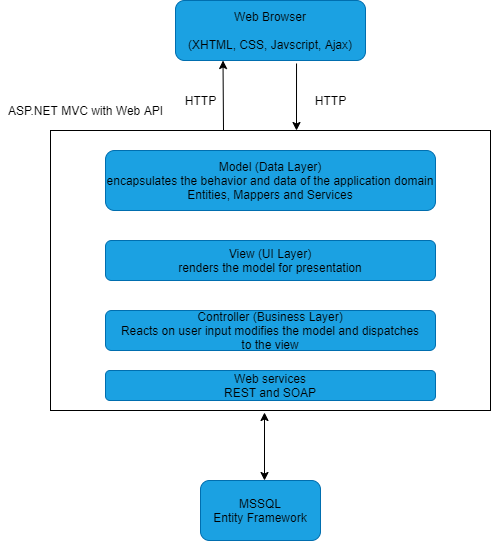

The diagram above was exported from draw.io. Its source (the exported page's mxGraphModel, read from the mxfile embedded in the PNG):
<mxGraphModel dx="942" dy="566" grid="1" gridSize="10" guides="1" tooltips="1" connect="1" arrows="1" fold="1" page="1" pageScale="1" pageWidth="850" pageHeight="1100" math="0" shadow="0">
  <root>
    <mxCell id="0" />
    <mxCell id="1" parent="0" />
    <mxCell id="qy0zo2MhoVkYvWmBn6i4-1" value="Web Browser&lt;br&gt;&lt;br&gt;(XHTML, CSS, Javscript, Ajax)" style="rounded=1;whiteSpace=wrap;html=1;fillColor=#1ba1e2;strokeColor=#006EAF;labelBorderColor=none;" parent="1" vertex="1">
      <mxGeometry x="340" y="120" width="190" height="60" as="geometry" />
    </mxCell>
    <mxCell id="qy0zo2MhoVkYvWmBn6i4-3" value="" style="rounded=1;whiteSpace=wrap;html=1;fontColor=#ffffff;fillColor=#1ba1e2;strokeColor=#006EAF;" parent="1" vertex="1">
      <mxGeometry x="330" y="270" width="190" height="70" as="geometry" />
    </mxCell>
    <mxCell id="qy0zo2MhoVkYvWmBn6i4-4" value="" style="rounded=0;whiteSpace=wrap;html=1;fontColor=#000000;" parent="1" vertex="1">
      <mxGeometry x="215" y="250" width="440" height="280" as="geometry" />
    </mxCell>
    <mxCell id="qy0zo2MhoVkYvWmBn6i4-5" value="Model (Data Layer)&lt;br&gt;encapsulates the behavior and data of the application domain&lt;br&gt;Entities, Mappers and Services" style="rounded=1;whiteSpace=wrap;html=1;fillColor=#1ba1e2;strokeColor=#006EAF;" parent="1" vertex="1">
      <mxGeometry x="270" y="270" width="330" height="60" as="geometry" />
    </mxCell>
    <mxCell id="qy0zo2MhoVkYvWmBn6i4-6" value="View (UI Layer)&lt;br&gt;renders the model for presentation" style="rounded=1;whiteSpace=wrap;html=1;fillColor=#1ba1e2;strokeColor=#006EAF;" parent="1" vertex="1">
      <mxGeometry x="270" y="360" width="330" height="40" as="geometry" />
    </mxCell>
    <mxCell id="qy0zo2MhoVkYvWmBn6i4-8" value="Controller (Business Layer)&lt;br&gt;Reacts on user input modifies the model and dispatches&lt;br&gt;to the view" style="rounded=1;whiteSpace=wrap;html=1;fillColor=#1ba1e2;strokeColor=#006EAF;" parent="1" vertex="1">
      <mxGeometry x="270" y="430" width="330" height="40" as="geometry" />
    </mxCell>
    <mxCell id="qy0zo2MhoVkYvWmBn6i4-10" value="MSSQL&lt;br&gt;Entity Framework" style="rounded=1;whiteSpace=wrap;html=1;fillColor=#1ba1e2;strokeColor=#006EAF;" parent="1" vertex="1">
      <mxGeometry x="365" y="600" width="120" height="60" as="geometry" />
    </mxCell>
    <mxCell id="qy0zo2MhoVkYvWmBn6i4-11" value="ASP.NET MVC with Web API" style="text;html=1;align=center;verticalAlign=middle;resizable=0;points=[];autosize=1;fontColor=#000000;" parent="1" vertex="1">
      <mxGeometry x="165" y="220" width="170" height="20" as="geometry" />
    </mxCell>
    <mxCell id="qy0zo2MhoVkYvWmBn6i4-12" value="" style="endArrow=classic;html=1;fontColor=#000000;entryX=0.25;entryY=1;entryDx=0;entryDy=0;" parent="1" target="qy0zo2MhoVkYvWmBn6i4-1" edge="1">
      <mxGeometry width="50" height="50" relative="1" as="geometry">
        <mxPoint x="388" y="250" as="sourcePoint" />
        <mxPoint x="470" y="380" as="targetPoint" />
      </mxGeometry>
    </mxCell>
    <mxCell id="qy0zo2MhoVkYvWmBn6i4-13" value="" style="endArrow=classic;html=1;fontColor=#000000;exitX=0.637;exitY=1.05;exitDx=0;exitDy=0;exitPerimeter=0;" parent="1" source="qy0zo2MhoVkYvWmBn6i4-1" edge="1">
      <mxGeometry width="50" height="50" relative="1" as="geometry">
        <mxPoint x="420" y="430" as="sourcePoint" />
        <mxPoint x="461" y="250" as="targetPoint" />
      </mxGeometry>
    </mxCell>
    <mxCell id="qy0zo2MhoVkYvWmBn6i4-14" value="HTTP" style="text;html=1;align=center;verticalAlign=middle;resizable=0;points=[];autosize=1;fontColor=#000000;" parent="1" vertex="1">
      <mxGeometry x="340" y="210" width="50" height="20" as="geometry" />
    </mxCell>
    <mxCell id="qy0zo2MhoVkYvWmBn6i4-15" value="HTTP" style="text;html=1;align=center;verticalAlign=middle;resizable=0;points=[];autosize=1;fontColor=#000000;" parent="1" vertex="1">
      <mxGeometry x="470" y="210" width="50" height="20" as="geometry" />
    </mxCell>
    <mxCell id="qy0zo2MhoVkYvWmBn6i4-16" value="" style="endArrow=classic;startArrow=classic;html=1;fontColor=#000000;" parent="1" edge="1">
      <mxGeometry width="50" height="50" relative="1" as="geometry">
        <mxPoint x="429" y="600" as="sourcePoint" />
        <mxPoint x="429" y="532" as="targetPoint" />
      </mxGeometry>
    </mxCell>
    <mxCell id="sclvFVS8zzDO4mK7Q3R5-1" value="Web services&lt;br&gt;REST and SOAP" style="rounded=1;whiteSpace=wrap;html=1;fillColor=#1ba1e2;strokeColor=#006EAF;" vertex="1" parent="1">
      <mxGeometry x="270" y="490" width="330" height="30" as="geometry" />
    </mxCell>
  </root>
</mxGraphModel>